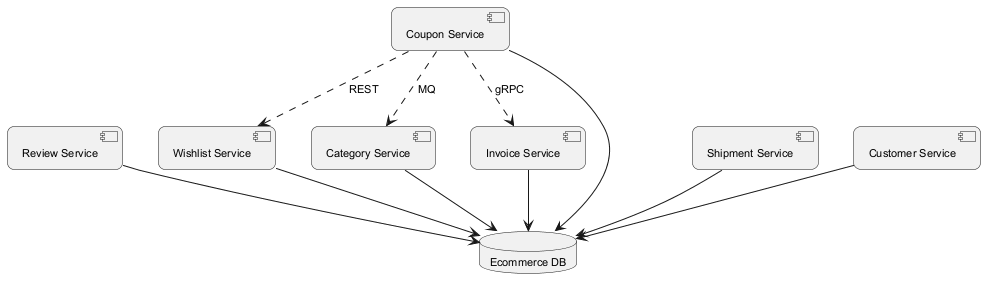

The diagram above was rendered by PlantUML. Its source (embedded in the PNG):
@startuml
skinparam backgroundColor #FFFFFF
skinparam roundCorner 15
skinparam defaultFontSize 11
component "Review Service" as C_ReviewService
component "Wishlist Service" as C_WishlistService
component "Category Service" as C_CategoryService
component "Coupon Service" as C_CouponService
component "Shipment Service" as C_ShipmentService
component "Invoice Service" as C_InvoiceService
component "Customer Service" as C_CustomerService
database "Ecommerce DB" as DB_ecommerce
C_ReviewService --> DB_ecommerce
C_WishlistService --> DB_ecommerce
C_CategoryService --> DB_ecommerce
C_CouponService --> DB_ecommerce
C_ShipmentService --> DB_ecommerce
C_InvoiceService --> DB_ecommerce
C_CustomerService --> DB_ecommerce
C_CouponService ..> C_WishlistService : REST
C_CouponService ..> C_InvoiceService : gRPC
C_CouponService ..> C_CategoryService : MQ
@enduml